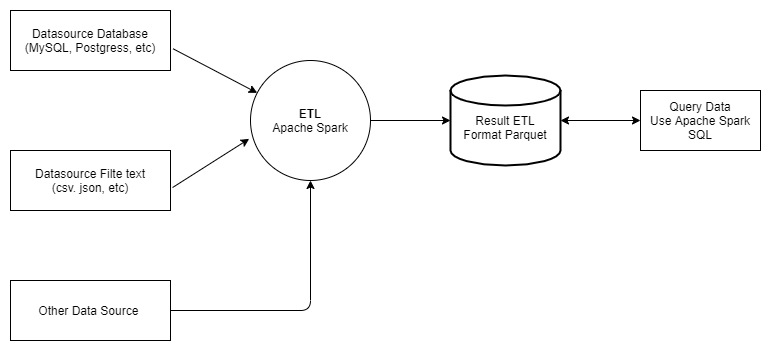

The diagram above was exported from draw.io. Its source (the exported page's mxGraphModel, read from the mxfile embedded in the PNG):
<mxGraphModel dx="1008" dy="474" grid="1" gridSize="10" guides="1" tooltips="1" connect="1" arrows="1" fold="1" page="1" pageScale="1" pageWidth="850" pageHeight="1100" math="0" shadow="0">
  <root>
    <mxCell id="0" />
    <mxCell id="1" parent="0" />
    <mxCell id="X7F9ia8VX90XACksZQgY-1" value="Datasource Database&lt;br&gt;(MySQL, Postgress, etc)" style="rounded=0;whiteSpace=wrap;html=1;" vertex="1" parent="1">
      <mxGeometry x="80" y="70" width="160" height="60" as="geometry" />
    </mxCell>
    <mxCell id="X7F9ia8VX90XACksZQgY-2" value="Datasource Filte text&lt;br&gt;(csv. json, etc)" style="rounded=0;whiteSpace=wrap;html=1;" vertex="1" parent="1">
      <mxGeometry x="80" y="210" width="160" height="60" as="geometry" />
    </mxCell>
    <mxCell id="X7F9ia8VX90XACksZQgY-3" value="&lt;b&gt;ETL&lt;/b&gt;&lt;br&gt;Apache Spark" style="ellipse;whiteSpace=wrap;html=1;aspect=fixed;" vertex="1" parent="1">
      <mxGeometry x="320" y="120" width="120" height="120" as="geometry" />
    </mxCell>
    <mxCell id="X7F9ia8VX90XACksZQgY-4" value="&lt;br&gt;Result ETL&lt;br&gt;Format&amp;nbsp;Parquet" style="strokeWidth=2;html=1;shape=mxgraph.flowchart.database;whiteSpace=wrap;" vertex="1" parent="1">
      <mxGeometry x="520" y="135" width="110" height="90" as="geometry" />
    </mxCell>
    <mxCell id="X7F9ia8VX90XACksZQgY-5" value="Query Data&lt;br&gt;Use Apache Spark SQL" style="rounded=0;whiteSpace=wrap;html=1;" vertex="1" parent="1">
      <mxGeometry x="710" y="150" width="120" height="60" as="geometry" />
    </mxCell>
    <mxCell id="X7F9ia8VX90XACksZQgY-6" value="" style="endArrow=classic;html=1;exitX=1.017;exitY=0.639;exitDx=0;exitDy=0;exitPerimeter=0;" edge="1" parent="1" source="X7F9ia8VX90XACksZQgY-1" target="X7F9ia8VX90XACksZQgY-3">
      <mxGeometry width="50" height="50" relative="1" as="geometry">
        <mxPoint x="280" y="110" as="sourcePoint" />
        <mxPoint x="330" y="60" as="targetPoint" />
      </mxGeometry>
    </mxCell>
    <mxCell id="X7F9ia8VX90XACksZQgY-7" value="" style="endArrow=classic;html=1;exitX=1.013;exitY=0.617;exitDx=0;exitDy=0;exitPerimeter=0;entryX=-0.011;entryY=0.653;entryDx=0;entryDy=0;entryPerimeter=0;" edge="1" parent="1" source="X7F9ia8VX90XACksZQgY-2" target="X7F9ia8VX90XACksZQgY-3">
      <mxGeometry width="50" height="50" relative="1" as="geometry">
        <mxPoint x="240" y="260" as="sourcePoint" />
        <mxPoint x="290" y="210" as="targetPoint" />
      </mxGeometry>
    </mxCell>
    <mxCell id="X7F9ia8VX90XACksZQgY-8" value="" style="endArrow=classic;html=1;exitX=1;exitY=0.5;exitDx=0;exitDy=0;" edge="1" parent="1" source="X7F9ia8VX90XACksZQgY-3" target="X7F9ia8VX90XACksZQgY-4">
      <mxGeometry width="50" height="50" relative="1" as="geometry">
        <mxPoint x="450" y="270" as="sourcePoint" />
        <mxPoint x="500" y="220" as="targetPoint" />
      </mxGeometry>
    </mxCell>
    <mxCell id="X7F9ia8VX90XACksZQgY-9" value="" style="endArrow=classic;startArrow=classic;html=1;exitX=1;exitY=0.5;exitDx=0;exitDy=0;exitPerimeter=0;entryX=0;entryY=0.5;entryDx=0;entryDy=0;" edge="1" parent="1" source="X7F9ia8VX90XACksZQgY-4" target="X7F9ia8VX90XACksZQgY-5">
      <mxGeometry width="50" height="50" relative="1" as="geometry">
        <mxPoint x="650" y="200" as="sourcePoint" />
        <mxPoint x="700" y="150" as="targetPoint" />
      </mxGeometry>
    </mxCell>
    <mxCell id="X7F9ia8VX90XACksZQgY-10" value="Other Data Source&amp;nbsp;" style="rounded=0;whiteSpace=wrap;html=1;" vertex="1" parent="1">
      <mxGeometry x="80" y="340" width="160" height="60" as="geometry" />
    </mxCell>
    <mxCell id="X7F9ia8VX90XACksZQgY-11" value="" style="endArrow=classic;html=1;exitX=1;exitY=0.5;exitDx=0;exitDy=0;entryX=0.5;entryY=1;entryDx=0;entryDy=0;" edge="1" parent="1" source="X7F9ia8VX90XACksZQgY-10" target="X7F9ia8VX90XACksZQgY-3">
      <mxGeometry width="50" height="50" relative="1" as="geometry">
        <mxPoint x="370" y="340" as="sourcePoint" />
        <mxPoint x="420" y="290" as="targetPoint" />
        <Array as="points">
          <mxPoint x="380" y="370" />
        </Array>
      </mxGeometry>
    </mxCell>
  </root>
</mxGraphModel>